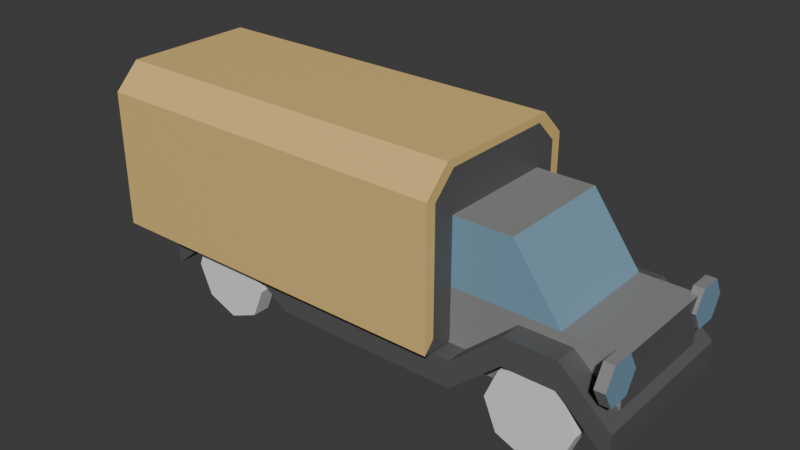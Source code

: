 # Source: Truck.blend  (saved by Blender 5.0.119; exported with 4.5.12 LTS)
import bpy
from mathutils import Matrix  # noqa: F401  (used for matrix-valued properties, if any)

bpy.ops.wm.read_factory_settings(use_empty=True)
scene = bpy.context.scene
scene.name = 'Scene'

# ---- collections
col_collection = bpy.data.collections.new('Collection'); scene.collection.children.link(col_collection)

# ---- materials (node trees are filled in below, after node groups)
mat_material = bpy.data.materials.new('Material')
mat_material.alpha_threshold = 0.0
mat_material.use_backface_culling_lightprobe_volume = False
mat_material.roughness = 0.5
mat_material.line_color = (0.0, 0.0, 0.0, 1.0)
mat_material_001 = bpy.data.materials.new('Material.001')
mat_material_002 = bpy.data.materials.new('Material.002')
mat_material_003 = bpy.data.materials.new('Material.003')

# ---- material node trees
mat_material.use_nodes = True; mat_material.node_tree.nodes.clear()
_N = mat_material.node_tree.nodes; _L = mat_material.node_tree.links
n0 = _N.new('ShaderNodeOutputMaterial'); n0.name = 'Material Output'; n0.location = (200, 100)
n1 = _N.new('ShaderNodeBsdfPrincipled'); n1.name = 'Principled BSDF'; n1.location = (-200, 100)
n1.inputs[0].default_value = (0.2574, 0.2574, 0.2574, 1.0)
_L.new(n1.outputs[0], n0.inputs[0])
n0.is_active_output = True
mat_material_001.use_nodes = True; mat_material_001.node_tree.nodes.clear()
_N = mat_material_001.node_tree.nodes; _L = mat_material_001.node_tree.links
n0 = _N.new('ShaderNodeBsdfPrincipled'); n0.name = 'Principled BSDF'; n0.location = (-200, 100)
n0.inputs[0].default_value = (0.1031, 0.1031, 0.1031, 1.0)
n1 = _N.new('ShaderNodeOutputMaterial'); n1.name = 'Material Output'; n1.location = (200, 100)
_L.new(n0.outputs[0], n1.inputs[0])
n1.is_active_output = True
mat_material_002.use_nodes = True; mat_material_002.node_tree.nodes.clear()
_N = mat_material_002.node_tree.nodes; _L = mat_material_002.node_tree.links
n0 = _N.new('ShaderNodeBsdfPrincipled'); n0.name = 'Principled BSDF'; n0.location = (-200, 100)
n0.inputs[0].default_value = (0.1956, 0.3366, 0.4516, 1.0)
n1 = _N.new('ShaderNodeOutputMaterial'); n1.name = 'Material Output'; n1.location = (200, 100)
_L.new(n0.outputs[0], n1.inputs[0])
n1.is_active_output = True
mat_material_003.use_nodes = True; mat_material_003.node_tree.nodes.clear()
_N = mat_material_003.node_tree.nodes; _L = mat_material_003.node_tree.links
n0 = _N.new('ShaderNodeBsdfPrincipled'); n0.name = 'Principled BSDF'; n0.location = (-200, 100)
n0.inputs[0].default_value = (0.8, 0.5535, 0.1989, 1.0)
n1 = _N.new('ShaderNodeOutputMaterial'); n1.name = 'Material Output'; n1.location = (200, 100)
_L.new(n0.outputs[0], n1.inputs[0])
n1.is_active_output = True

# ---- world
world_world = bpy.data.worlds.new('World'); scene.world = world_world
world_world.use_nodes = True; world_world.node_tree.nodes.clear()
_N = world_world.node_tree.nodes; _L = world_world.node_tree.links
n0 = _N.new('ShaderNodeOutputWorld'); n0.name = 'World Output'; n0.location = (200, 100)
n1 = _N.new('ShaderNodeBackground'); n1.name = 'Background'; n1.location = (-200, 100)
n1.inputs[0].default_value = (0.05088, 0.05088, 0.05088, 1.0)
_L.new(n1.outputs[0], n0.inputs[0])
n0.is_active_output = True
world_world.color = (0.05088, 0.05088, 0.05088)
world_world.sun_shadow_jitter_overblur = 0.0

# ---- meshes
me_cube = bpy.data.meshes.new('Cube')
me_cube.from_pydata([(0.4715, 1.0, 0.1653), (0.4715, 1.0, -0.1653), (0.4715, -1.0, 0.1653), (0.4715, -1.0, -0.1653), (-3.608, 1.0, 0.1653), (-3.608, 1.0, -0.1653), (-3.608, -1.0, 0.1653), (-3.608, -1.0, -0.1653), (2.309, 1.0, 0.1653), (2.309, 1.0, -0.1653), (2.309, -1.0, 0.1653), (2.309, -1.0, -0.1653), (1.084, 1.0, 0.7022), (1.697, 1.0, 0.7022), (1.697, 1.0, 0.3716), (1.084, 1.0, 0.3716), (1.697, -1.0, 0.3716), (1.084, -1.0, 0.3716), (1.084, -1.0, 0.7022), (1.697, -1.0, 0.7022), (0.2231, -0.7259, -0.02552), (0.2231, -0.7259, 0.8164), (0.2231, 0.7259, -0.02552), (0.2231, 0.7259, 0.8164), (2.224, -0.7259, -0.02552), (2.224, -0.7259, 0.8164), (2.224, 0.7259, -0.02552), (2.224, 0.7259, 0.8164), (1.223, 0.7259, -0.02552), (1.55, 0.7259, 0.8164), (1.223, -0.7259, -0.02552), (1.55, -0.7259, 0.8164), (0.2349, -0.7259, 1.608), (0.2349, 0.7259, 1.608), (0.9683, -0.7259, 1.608), (0.9683, 0.7259, 1.608), (-2.422, 1.0, 0.2621), (-3.083, 1.0, 0.2621), (-2.422, -1.0, 0.5928), (-3.083, -1.0, 0.5928), (-3.083, -1.0, 0.2621), (-2.422, -1.0, 0.2621), (-3.083, 1.0, 0.5928), (-2.422, 1.0, 0.5928), (-1.817, -1.0, -0.1653), (-1.817, 1.0, 0.1653), (-1.817, 1.0, -0.1653), (-1.817, -1.0, 0.1653), (-4.288, -1.127, 0.1967), (-4.288, 1.127, 0.1967), (0.2692, -1.127, 0.1967), (0.2692, 1.127, 0.1967), (-4.288, -1.127, 1.887), (-4.288, -0.8169, 2.197), (-4.288, 0.8169, 2.197), (-4.288, 1.127, 1.887), (0.2692, -0.8169, 2.197), (0.2692, -1.127, 1.887), (0.2692, 1.127, 1.887), (0.2692, 0.8169, 2.197), (2.142, -0.5866, 0.656), (2.266, -0.5866, 0.656), (2.142, -0.7205, 0.4241), (2.266, -0.7205, 0.4241), (2.142, -0.9883, 0.4241), (2.266, -0.9883, 0.4241), (2.142, -1.122, 0.656), (2.266, -1.122, 0.656), (2.142, -0.9883, 0.8879), (2.266, -0.9883, 0.8879), (2.142, -0.7205, 0.8879), (2.266, -0.7205, 0.8879), (2.142, 0.5866, 0.656), (2.266, 0.5866, 0.656), (2.142, 0.7205, 0.4241), (2.266, 0.7205, 0.4241), (2.142, 0.9883, 0.4241), (2.266, 0.9883, 0.4241), (2.142, 1.122, 0.656), (2.266, 1.122, 0.656), (2.142, 0.9883, 0.8879), (2.266, 0.9883, 0.8879), (2.142, 0.7205, 0.8879), (2.266, 0.7205, 0.8879), (-4.288, 0.9904, 0.3458), (-4.288, -0.9904, 0.3458), (-4.288, 0.9904, 1.831), (-4.288, 0.7179, 2.103), (-4.288, -0.7179, 2.103), (-4.288, -0.9904, 1.831), (-0.2564, 0.9904, 0.3458), (-0.2564, -0.9904, 0.3458), (-0.2564, 0.9904, 1.831), (-0.2564, 0.7179, 2.103), (-0.2564, -0.7179, 2.103), (-0.2564, -0.9904, 1.831), (0.2692, -0.9973, 0.3382), (0.2692, 0.9973, 0.3382), (0.2692, 0.7229, 2.108), (0.2692, 0.9973, 1.834), (0.2692, -0.9973, 1.834), (0.2692, -0.7229, 2.108)], [], [(42, 4, 6, 39), (40, 39, 6, 7), (7, 6, 4, 5), (46, 1, 3, 44), (14, 13, 8, 9), (46, 45, 0, 1), (9, 8, 10, 11), (16, 14, 9, 11), (13, 19, 10, 8), (19, 16, 11, 10), (2, 3, 17, 18), (18, 17, 16, 19), (0, 2, 18, 12), (12, 18, 19, 13), (3, 1, 15, 17), (17, 15, 14, 16), (1, 0, 12, 15), (15, 12, 13, 14), (20, 21, 23, 22), (28, 29, 27, 26), (26, 27, 25, 24), (30, 31, 21, 20), (28, 26, 24, 30), (23, 21, 32, 33), (27, 29, 31, 25), (22, 28, 30, 20), (24, 25, 31, 30), (22, 23, 29, 28), (35, 33, 32, 34), (29, 23, 33, 35), (21, 31, 34, 32), (31, 29, 35, 34), (5, 4, 42, 37), (37, 42, 43, 36), (5, 37, 40, 7), (37, 36, 41, 40), (44, 47, 38, 41), (41, 38, 39, 40), (45, 43, 38, 47), (43, 42, 39, 38), (0, 45, 47, 2), (3, 2, 47, 44), (36, 43, 45, 46), (36, 46, 44, 41), (49, 51, 50, 48), (54, 59, 58, 55), (56, 53, 52, 57), (50, 57, 52, 48), (55, 49, 84, 86), (59, 54, 53, 56), (49, 55, 58, 51), (50, 51, 97, 96), (60, 61, 63, 62), (62, 63, 65, 64), (64, 65, 67, 66), (66, 67, 69, 68), (63, 61, 71, 69, 67, 65), (68, 69, 71, 70), (70, 71, 61, 60), (60, 62, 64, 66, 68, 70), (72, 74, 75, 73), (74, 76, 77, 75), (76, 78, 79, 77), (78, 80, 81, 79), (75, 77, 79, 81, 83, 73), (80, 82, 83, 81), (82, 72, 73, 83), (72, 82, 80, 78, 76, 74), (86, 84, 90, 92), (54, 55, 86, 87), (48, 52, 89, 85), (49, 48, 85, 84), (53, 54, 87, 88), (52, 53, 88, 89), (91, 95, 94, 93, 92, 90), (85, 89, 95, 91), (87, 86, 92, 93), (88, 87, 93, 94), (89, 88, 94, 95), (84, 85, 91, 90), (97, 99, 98, 101, 100, 96), (59, 56, 101, 98), (57, 50, 96, 100), (56, 57, 100, 101), (51, 58, 99, 97), (58, 59, 98, 99)])
me_cube.polygons.foreach_set('material_index', [1, 1, 1, 1, 1, 1, 1, 1, 1, 1, 1, 1, 1, 1, 1, 1, 1, 1, 0, 0, 1, 0, 0, 0, 0, 0, 0, 0, 0, 2, 2, 2, 1, 1, 1, 1, 1, 1, 1, 1, 1, 1, 1, 1, 3, 3, 3, 3, 3, 3, 3, 1, 0, 0, 0, 0, 2, 0, 0, 0, 0, 0, 0, 0, 2, 0, 0, 0, 3, 3, 3, 1, 3, 3, 1, 3, 3, 3, 3, 1, 1, 3, 3, 3, 3, 3])
_uv = me_cube.uv_layers.new(name='UVMap')
_uv.uv.foreach_set('vector', [0.06636, 0.6516, -0.01321, 0.6516, -0.01321, 0.3484, 0.06636, 0.3484, 0.06636, 0.4253, 0.06636, 0.4755, -0.01321, 0.4107, -0.01321, 0.3605, 0.3484, 0.3605, 0.3484, 0.4107, 0.6516, 0.4107, 0.6516, 0.3605, 0.2582, 0.6516, 0.6052, 0.6516, 0.6052, 0.3484, 0.2582, 0.3484, 0.7909, 0.4419, 0.7909, 0.4921, 0.8837, 0.4107, 0.8837, 0.3605, 0.2582, 0.3605, 0.2582, 0.4107, 0.6052, 0.4107, 0.6052, 0.3605, 0.6516, 0.3605, 0.6516, 0.4107, 0.3484, 0.4107, 0.3484, 0.3605, 0.7909, 0.3484, 0.7909, 0.6516, 0.8837, 0.6516, 0.8837, 0.3484, 0.7909, 0.6516, 0.7909, 0.3484, 0.8837, 0.3484, 0.8837, 0.6516, 0.7909, 0.4921, 0.7909, 0.4419, 0.8837, 0.3605, 0.8837, 0.4107, 0.6052, 0.4107, 0.6052, 0.3605, 0.698, 0.4419, 0.698, 0.4921, 0.698, 0.4921, 0.698, 0.4419, 0.7909, 0.4419, 0.7909, 0.4921, 0.6052, 0.6516, 0.6052, 0.3484, 0.698, 0.3484, 0.698, 0.6516, 0.698, 0.6516, 0.698, 0.3484, 0.7909, 0.3484, 0.7909, 0.6516, 0.6052, 0.3484, 0.6052, 0.6516, 0.698, 0.6516, 0.698, 0.3484, 0.698, 0.3484, 0.698, 0.6516, 0.7909, 0.6516, 0.7909, 0.3484, 0.6052, 0.3605, 0.6052, 0.4107, 0.698, 0.4921, 0.698, 0.4419, 0.698, 0.4419, 0.698, 0.4921, 0.7909, 0.4921, 0.7909, 0.4419, 0.39, 0.3817, 0.39, 0.5094, 0.61, 0.5094, 0.61, 0.3817, 0.7192, 0.3817, 0.7687, 0.5094, 0.8708, 0.5094, 0.8708, 0.3817, 0.61, 0.3817, 0.61, 0.5094, 0.39, 0.5094, 0.39, 0.3817, 0.7192, 0.3817, 0.7687, 0.5094, 0.5675, 0.5094, 0.5675, 0.3817, 0.7192, 0.61, 0.8708, 0.61, 0.8708, 0.39, 0.7192, 0.39, 0.61, 0.5094, 0.39, 0.5094, 0.39, 0.6294, 0.61, 0.6294, 0.8708, 0.61, 0.7687, 0.61, 0.7687, 0.39, 0.8708, 0.39, 0.5675, 0.61, 0.7192, 0.61, 0.7192, 0.39, 0.5675, 0.39, 0.8708, 0.3817, 0.8708, 0.5094, 0.7687, 0.5094, 0.7192, 0.3817, 0.5675, 0.3817, 0.5675, 0.5094, 0.7687, 0.5094, 0.7192, 0.3817, 0.6805, 0.61, 0.5693, 0.61, 0.5693, 0.39, 0.6805, 0.39, 0.7687, 0.5094, 0.5675, 0.5094, 0.5693, 0.6294, 0.6805, 0.6294, 0.5675, 0.5094, 0.7687, 0.5094, 0.6805, 0.6294, 0.5693, 0.6294, 0.39, 0.5094, 0.61, 0.5094, 0.61, 0.6294, 0.39, 0.6294, -0.01321, 0.3605, -0.01321, 0.4107, 0.06636, 0.4755, 0.06636, 0.4253, 0.06636, 0.4253, 0.06636, 0.4755, 0.1666, 0.4755, 0.1666, 0.4253, -0.01321, 0.6516, 0.06636, 0.6516, 0.06636, 0.3484, -0.01321, 0.3484, 0.06636, 0.6516, 0.1666, 0.6516, 0.1666, 0.3484, 0.06636, 0.3484, 0.2582, 0.3605, 0.2582, 0.4107, 0.1666, 0.4755, 0.1666, 0.4253, 0.1666, 0.4253, 0.1666, 0.4755, 0.06636, 0.4755, 0.06636, 0.4253, 0.2582, 0.6516, 0.1666, 0.6516, 0.1666, 0.3484, 0.2582, 0.3484, 0.1666, 0.6516, 0.06636, 0.6516, 0.06636, 0.3484, 0.1666, 0.3484, 0.6052, 0.6516, 0.2582, 0.6516, 0.2582, 0.3484, 0.6052, 0.3484, 0.6052, 0.3605, 0.6052, 0.4107, 0.2582, 0.4107, 0.2582, 0.3605, 0.1666, 0.4253, 0.1666, 0.4755, 0.2582, 0.4107, 0.2582, 0.3605, 0.1666, 0.6516, 0.2582, 0.6516, 0.2582, 0.3484, 0.1666, 0.3484, -0.1163, 0.6708, 0.5745, 0.6708, 0.5745, 0.3292, -0.1163, 0.3292, -0.1163, 0.6238, 0.5745, 0.6238, 0.5745, 0.6708, -0.1163, 0.6708, 0.5745, 0.3762, -0.1163, 0.3762, -0.1163, 0.3292, 0.5745, 0.3292, 0.5745, 0.4154, 0.5745, 0.6716, -0.1163, 0.6716, -0.1163, 0.4154, 0.6708, 0.6716, 0.6708, 0.4154, 0.6501, 0.438, 0.6501, 0.6631, 0.5745, 0.6238, -0.1163, 0.6238, -0.1163, 0.3762, 0.5745, 0.3762, -0.1163, 0.4154, -0.1163, 0.6716, 0.5745, 0.6716, 0.5745, 0.4154, 0.3292, 0.4154, 0.6708, 0.4154, 0.6512, 0.4369, 0.3488, 0.4369, 0.8584, 0.485, 0.8772, 0.485, 0.8772, 0.4499, 0.8584, 0.4499, 0.8584, 0.3908, 0.8772, 0.3908, 0.8772, 0.3502, 0.8584, 0.3502, 0.8584, 0.4499, 0.8772, 0.4499, 0.8772, 0.485, 0.8584, 0.485, 0.8584, 0.485, 0.8772, 0.485, 0.8772, 0.5202, 0.8584, 0.5202, 0.3908, 0.4499, 0.4111, 0.485, 0.3908, 0.5202, 0.3502, 0.5202, 0.3299, 0.485, 0.3502, 0.4499, 0.8584, 0.3502, 0.8772, 0.3502, 0.8772, 0.3908, 0.8584, 0.3908, 0.8584, 0.5202, 0.8772, 0.5202, 0.8772, 0.485, 0.8584, 0.485, 0.4111, 0.485, 0.3908, 0.4499, 0.3502, 0.4499, 0.3299, 0.485, 0.3502, 0.5202, 0.3908, 0.5202, 0.8584, 0.485, 0.8584, 0.4499, 0.8772, 0.4499, 0.8772, 0.485, 0.8584, 0.6092, 0.8584, 0.6498, 0.8772, 0.6498, 0.8772, 0.6092, 0.8584, 0.4499, 0.8584, 0.485, 0.8772, 0.485, 0.8772, 0.4499, 0.8584, 0.485, 0.8584, 0.5202, 0.8772, 0.5202, 0.8772, 0.485, 0.6092, 0.4499, 0.6498, 0.4499, 0.6701, 0.485, 0.6498, 0.5202, 0.6092, 0.5202, 0.5889, 0.485, 0.8584, 0.6498, 0.8584, 0.6092, 0.8772, 0.6092, 0.8772, 0.6498, 0.8584, 0.5202, 0.8584, 0.485, 0.8772, 0.485, 0.8772, 0.5202, 0.5889, 0.485, 0.6092, 0.5202, 0.6498, 0.5202, 0.6701, 0.485, 0.6498, 0.4499, 0.6092, 0.4499, -0.1163, 0.6631, -0.1163, 0.438, 0.4948, 0.438, 0.4948, 0.6631, 0.6238, 0.7186, 0.6708, 0.6716, 0.6501, 0.6631, 0.6088, 0.7044, 0.3292, 0.4154, 0.3292, 0.6716, 0.3499, 0.6631, 0.3499, 0.438, 0.6708, 0.4154, 0.3292, 0.4154, 0.3499, 0.438, 0.6501, 0.438, 0.3762, 0.7186, 0.6238, 0.7186, 0.6088, 0.7044, 0.3912, 0.7044, 0.3292, 0.6716, 0.3762, 0.7186, 0.3912, 0.7044, 0.3499, 0.6631, 0.3499, 0.438, 0.3499, 0.6631, 0.3912, 0.7044, 0.6088, 0.7044, 0.6501, 0.6631, 0.6501, 0.438, -0.1163, 0.438, -0.1163, 0.6631, 0.4948, 0.6631, 0.4948, 0.438, -0.1163, 0.6088, -0.1163, 0.6501, 0.4948, 0.6501, 0.4948, 0.6088, -0.1163, 0.3912, -0.1163, 0.6088, 0.4948, 0.6088, 0.4948, 0.3912, -0.1163, 0.3499, -0.1163, 0.3912, 0.4948, 0.3912, 0.4948, 0.3499, -0.1163, 0.6501, -0.1163, 0.3499, 0.4948, 0.3499, 0.4948, 0.6501, 0.6512, 0.4369, 0.6512, 0.6636, 0.6096, 0.7052, 0.3904, 0.7052, 0.3488, 0.6636, 0.3488, 0.4369, 0.6238, 0.7186, 0.3762, 0.7186, 0.3904, 0.7052, 0.6096, 0.7052, 0.3292, 0.6716, 0.3292, 0.4154, 0.3488, 0.4369, 0.3488, 0.6636, 0.3762, 0.7186, 0.3292, 0.6716, 0.3488, 0.6636, 0.3904, 0.7052, 0.6708, 0.4154, 0.6708, 0.6716, 0.6512, 0.6636, 0.6512, 0.4369, 0.6708, 0.6716, 0.6238, 0.7186, 0.6096, 0.7052, 0.6512, 0.6636])
me_cube.materials.append(mat_material)
me_cube.materials.append(mat_material_001)
me_cube.materials.append(mat_material_002)
me_cube.materials.append(mat_material_003)
me_cube.materials.append(None)
me_cube.use_mirror_vertex_groups = False
me_cube.update()
me_cylinder_001 = bpy.data.meshes.new('Cylinder.001')
me_cylinder_001.from_pydata([(1.409, -0.7589, 0.4472), (1.409, -0.9754, 0.4472), (1.776, -0.7589, 0.2953), (1.776, -0.9754, 0.2953), (1.928, -0.7589, -0.07149), (1.928, -0.9754, -0.07149), (1.776, -0.7589, -0.4383), (1.776, -0.9754, -0.4383), (1.409, -0.7589, -0.5902), (1.409, -0.9754, -0.5902), (1.042, -0.7589, -0.4383), (1.042, -0.9754, -0.4383), (0.8901, -0.7589, -0.07149), (0.8901, -0.9754, -0.07149), (1.042, -0.7589, 0.2953), (1.042, -0.9754, 0.2953), (-2.739, -0.7589, 0.4472), (-2.739, -0.9754, 0.4472), (-2.372, -0.7589, 0.2953), (-2.372, -0.9754, 0.2953), (-2.22, -0.7589, -0.07149), (-2.22, -0.9754, -0.07149), (-2.372, -0.7589, -0.4383), (-2.372, -0.9754, -0.4383), (-2.739, -0.7589, -0.5902), (-2.739, -0.9754, -0.5902), (-3.106, -0.7589, -0.4383), (-3.106, -0.9754, -0.4383), (-3.258, -0.7589, -0.07149), (-3.258, -0.9754, -0.07149), (-3.106, -0.7589, 0.2953), (-3.106, -0.9754, 0.2953), (1.409, 0.7589, 0.4472), (1.409, 0.9754, 0.4472), (1.776, 0.7589, 0.2953), (1.776, 0.9754, 0.2953), (1.928, 0.7589, -0.07149), (1.928, 0.9754, -0.07149), (1.776, 0.7589, -0.4383), (1.776, 0.9754, -0.4383), (1.409, 0.7589, -0.5902), (1.409, 0.9754, -0.5902), (1.042, 0.7589, -0.4383), (1.042, 0.9754, -0.4383), (0.8901, 0.7589, -0.07149), (0.8901, 0.9754, -0.07149), (1.042, 0.7589, 0.2953), (1.042, 0.9754, 0.2953), (-2.739, 0.7589, 0.4472), (-2.739, 0.9754, 0.4472), (-2.372, 0.7589, 0.2953), (-2.372, 0.9754, 0.2953), (-2.22, 0.7589, -0.07149), (-2.22, 0.9754, -0.07149), (-2.372, 0.7589, -0.4383), (-2.372, 0.9754, -0.4383), (-2.739, 0.7589, -0.5902), (-2.739, 0.9754, -0.5902), (-3.106, 0.7589, -0.4383), (-3.106, 0.9754, -0.4383), (-3.258, 0.7589, -0.07149), (-3.258, 0.9754, -0.07149), (-3.106, 0.7589, 0.2953), (-3.106, 0.9754, 0.2953)], [], [(0, 1, 3, 2), (2, 3, 5, 4), (4, 5, 7, 6), (6, 7, 9, 8), (8, 9, 11, 10), (10, 11, 13, 12), (3, 1, 15, 13, 11, 9, 7, 5), (12, 13, 15, 14), (14, 15, 1, 0), (0, 2, 4, 6, 8, 10, 12, 14), (16, 17, 19, 18), (18, 19, 21, 20), (20, 21, 23, 22), (22, 23, 25, 24), (24, 25, 27, 26), (26, 27, 29, 28), (19, 17, 31, 29, 27, 25, 23, 21), (28, 29, 31, 30), (30, 31, 17, 16), (16, 18, 20, 22, 24, 26, 28, 30), (32, 34, 35, 33), (34, 36, 37, 35), (36, 38, 39, 37), (38, 40, 41, 39), (40, 42, 43, 41), (42, 44, 45, 43), (35, 37, 39, 41, 43, 45, 47, 33), (44, 46, 47, 45), (46, 32, 33, 47), (32, 46, 44, 42, 40, 38, 36, 34), (48, 50, 51, 49), (50, 52, 53, 51), (52, 54, 55, 53), (54, 56, 57, 55), (56, 58, 59, 57), (58, 60, 61, 59), (51, 53, 55, 57, 59, 61, 63, 49), (60, 62, 63, 61), (62, 48, 49, 63), (48, 62, 60, 58, 56, 54, 52, 50)])
_uv = me_cylinder_001.uv_layers.new(name='UVMap')
_uv.uv.foreach_set('vector', [0.9, 0.3537, 0.9, 0.3119, 0.9707, 0.3119, 0.9707, 0.3537, 0.3537, 0.5707, 0.3119, 0.5707, 0.3119, 0.5, 0.3537, 0.5, 0.3537, 0.5, 0.3119, 0.5, 0.3119, 0.4293, 0.3537, 0.4293, 0.9707, 0.3537, 0.9707, 0.3119, 0.9, 0.3119, 0.9, 0.3537, 0.9, 0.3537, 0.9, 0.3119, 0.8292, 0.3119, 0.8292, 0.3537, 0.3537, 0.4293, 0.3119, 0.4293, 0.3119, 0.5, 0.3537, 0.5, 0.9707, 0.5707, 0.9, 0.6, 0.8292, 0.5707, 0.7999, 0.5, 0.8292, 0.4293, 0.9, 0.4, 0.9707, 0.4293, 1.0, 0.5, 0.3537, 0.5, 0.3119, 0.5, 0.3119, 0.5707, 0.3537, 0.5707, 0.8292, 0.3537, 0.8292, 0.3119, 0.9, 0.3119, 0.9, 0.3537, 0.9, 0.6, 0.9707, 0.5707, 1.0, 0.5, 0.9707, 0.4293, 0.9, 0.4, 0.8292, 0.4293, 0.7999, 0.5, 0.8292, 0.5707, 0.1, 0.3537, 0.1, 0.3119, 0.1708, 0.3119, 0.1708, 0.3537, 0.3537, 0.5707, 0.3119, 0.5707, 0.3119, 0.5, 0.3537, 0.5, 0.3537, 0.5, 0.3119, 0.5, 0.3119, 0.4293, 0.3537, 0.4293, 0.1708, 0.3537, 0.1708, 0.3119, 0.1, 0.3119, 0.1, 0.3537, 0.1, 0.3537, 0.1, 0.3119, 0.0293, 0.3119, 0.0293, 0.3537, 0.3537, 0.4293, 0.3119, 0.4293, 0.3119, 0.5, 0.3537, 0.5, 0.1708, 0.5707, 0.1, 0.6, 0.0293, 0.5707, 0.0, 0.5, 0.0293, 0.4293, 0.1, 0.4, 0.1708, 0.4293, 0.2001, 0.5, 0.3537, 0.5, 0.3119, 0.5, 0.3119, 0.5707, 0.3537, 0.5707, 0.0293, 0.3537, 0.0293, 0.3119, 0.1, 0.3119, 0.1, 0.3537, 0.1, 0.6, 0.1708, 0.5707, 0.2001, 0.5, 0.1708, 0.4293, 0.1, 0.4, 0.0293, 0.4293, 0.0, 0.5, 0.0293, 0.5707, 0.9, 0.6463, 0.9707, 0.6463, 0.9707, 0.6881, 0.9, 0.6881, 0.6463, 0.5707, 0.6463, 0.5, 0.6881, 0.5, 0.6881, 0.5707, 0.6463, 0.5, 0.6463, 0.4293, 0.6881, 0.4293, 0.6881, 0.5, 0.9707, 0.6463, 0.9, 0.6463, 0.9, 0.6881, 0.9707, 0.6881, 0.9, 0.6463, 0.8292, 0.6463, 0.8292, 0.6881, 0.9, 0.6881, 0.6463, 0.4293, 0.6463, 0.5, 0.6881, 0.5, 0.6881, 0.4293, 0.9707, 0.5707, 1.0, 0.5, 0.9707, 0.4293, 0.9, 0.4, 0.8292, 0.4293, 0.7999, 0.5, 0.8292, 0.5707, 0.9, 0.6, 0.6463, 0.5, 0.6463, 0.5707, 0.6881, 0.5707, 0.6881, 0.5, 0.8292, 0.6463, 0.9, 0.6463, 0.9, 0.6881, 0.8292, 0.6881, 0.9, 0.6, 0.8292, 0.5707, 0.7999, 0.5, 0.8292, 0.4293, 0.9, 0.4, 0.9707, 0.4293, 1.0, 0.5, 0.9707, 0.5707, 0.1, 0.6463, 0.1708, 0.6463, 0.1708, 0.6881, 0.1, 0.6881, 0.6463, 0.5707, 0.6463, 0.5, 0.6881, 0.5, 0.6881, 0.5707, 0.6463, 0.5, 0.6463, 0.4293, 0.6881, 0.4293, 0.6881, 0.5, 0.1708, 0.6463, 0.1, 0.6463, 0.1, 0.6881, 0.1708, 0.6881, 0.1, 0.6463, 0.0293, 0.6463, 0.0293, 0.6881, 0.1, 0.6881, 0.6463, 0.4293, 0.6463, 0.5, 0.6881, 0.5, 0.6881, 0.4293, 0.1708, 0.5707, 0.2001, 0.5, 0.1708, 0.4293, 0.1, 0.4, 0.0293, 0.4293, 0.0, 0.5, 0.0293, 0.5707, 0.1, 0.6, 0.6463, 0.5, 0.6463, 0.5707, 0.6881, 0.5707, 0.6881, 0.5, 0.0293, 0.6463, 0.1, 0.6463, 0.1, 0.6881, 0.0293, 0.6881, 0.1, 0.6, 0.0293, 0.5707, 0.0, 0.5, 0.0293, 0.4293, 0.1, 0.4, 0.1708, 0.4293, 0.2001, 0.5, 0.1708, 0.5707])
me_cylinder_001.update()

# ---- objects
ob_cube = bpy.data.objects.new('Cube', me_cube)
ob_cylinder_001 = bpy.data.objects.new('Cylinder.001', me_cylinder_001)

# ---- transforms, parenting, visibility, modifiers, constraints
ob_cube.location = (0.0, 0.0, 0.0)
ob_cube.lock_rotations_4d = False
ob_cube.empty_display_type = 'ARROWS'
ob_cube.lineart.crease_threshold = 0.0
ob_cylinder_001.location = (0.0, 0.0, 0.0)

# ---- collection membership
col_collection.objects.link(ob_cube)
col_collection.objects.link(ob_cylinder_001)

# ---- scene / render settings (as saved in the file)
scene.frame_start = 1; scene.frame_end = 250; scene.frame_set(1)
scene.render.engine = 'BLENDER_EEVEE_NEXT'
scene.render.bake_bias = 0.0
scene.render.bake_samples = 0
scene.cycles.sampling_pattern = 'TABULATED_SOBOL'
scene.eevee.use_volume_custom_range = False
bpy.context.view_layer.update()

# ---- added for rendering (the .blend has no active camera and no usable light): camera, sun
cam_auto = bpy.data.cameras.new('AutoCamera')
cam_auto.lens = 50.0
cam_auto.sensor_width = 36.0
cam_auto.clip_end = 1000.0
ob_auto_camera = bpy.data.objects.new('AutoCamera', cam_auto)
scene.collection.objects.link(ob_auto_camera)
ob_auto_camera.location = (5.95721, -8.33589, 6.36051)
ob_auto_camera.rotation_euler = (1.09748, -7.21219e-08, 0.694738)
scene.camera = ob_auto_camera
light_auto_sun = bpy.data.lights.new('AutoSun', 'SUN')
light_auto_sun.energy = 3.0
light_auto_sun.angle = 0.0523599
ob_auto_sun = bpy.data.objects.new('AutoSun', light_auto_sun)
scene.collection.objects.link(ob_auto_sun)
ob_auto_sun.rotation_euler = (0.872665, 0.174533, 0.523599)
bpy.context.view_layer.update()

